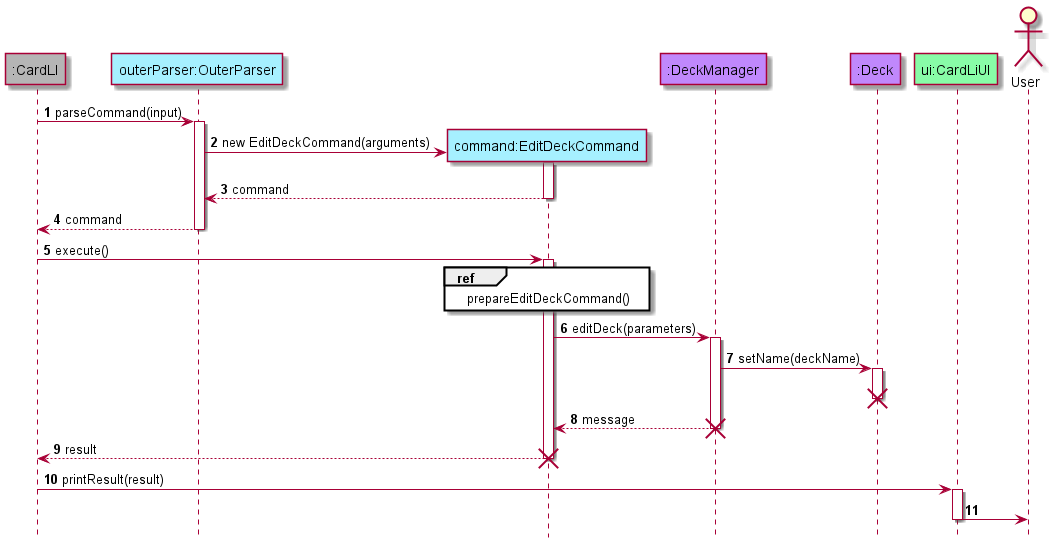

The diagram above was rendered by PlantUML. Its source (embedded in the PNG):
@startuml
!include style.puml

hide footbox
autonumber

participant ":CardLI" as CardLI mainCOLOUR
participant "outerParser:OuterParser" as OuterParser logicCOLOUR
participant "command:EditDeckCommand" as EditDeckCommand logicCOLOUR
participant ":DeckManager" as DeckManager modelCOLOUR
participant ":Deck" as Deck modelCOLOUR
participant "ui:CardLiUI" as CardLiUI uiCOLOUR
actor "User" as User

CardLI-> OuterParser : parseCommand(input)
activate OuterParser
OuterParser -> EditDeckCommand**: new EditDeckCommand(arguments)
activate EditDeckCommand
EditDeckCommand --> OuterParser: command
deactivate EditDeckCommand
OuterParser --> CardLI: command
deactivate OuterParser

CardLI ->EditDeckCommand : execute()
activate EditDeckCommand

ref over EditDeckCommand
prepareEditDeckCommand()
end ref

EditDeckCommand -> DeckManager: editDeck(parameters)
activate DeckManager

DeckManager -> Deck: setName(deckName)
activate Deck
deactivate Deck

destroy Deck

DeckManager --> EditDeckCommand: message
deactivate DeckManager

destroy DeckManager

CardLI<-- EditDeckCommand: result
deactivate EditDeckCommand
destroy EditDeckCommand

CardLI-> CardLiUI: printResult(result)
activate CardLiUI

CardLiUI -> User

deactivate CardLiUI
@enduml